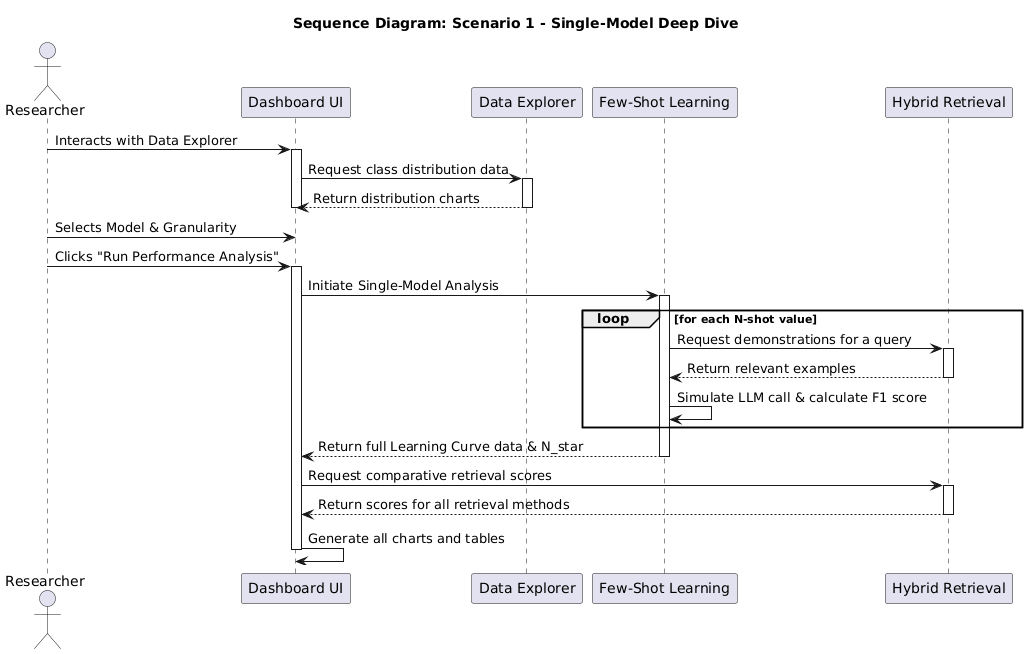

The diagram above was rendered by PlantUML. Its source (embedded in the PNG):
@startuml
' Diagram Title
title Sequence Diagram: Scenario 1 - Single-Model Deep Dive

' Define participants with clear aliases
actor "Researcher" as User
participant "Dashboard UI" as UI
participant "Data Explorer" as Explorer
participant "Few-Shot Learning" as FSL
participant "Hybrid Retrieval" as Retrieval

' --- Configuration steps ---
User -> UI : Interacts with Data Explorer
activate UI
UI -> Explorer : Request class distribution data
activate Explorer
Explorer --> UI : Return distribution charts
deactivate Explorer
deactivate UI

User -> UI : Selects Model & Granularity

' --- Execution and Analysis steps ---
User -> UI : Clicks "Run Performance Analysis"
activate UI

' The UI calls the core logic to get the learning curve
UI -> FSL : Initiate Single-Model Analysis
activate FSL

loop for each N-shot value
    FSL -> Retrieval : Request demonstrations for a query
    activate Retrieval
    Retrieval --> FSL : Return relevant examples
    deactivate Retrieval
    FSL -> FSL : Simulate LLM call & calculate F1 score
end

FSL --> UI : Return full Learning Curve data & N_star
deactivate FSL

' The UI also gets the data for the retrieval comparison table
UI -> Retrieval : Request comparative retrieval scores
activate Retrieval
Retrieval --> UI : Return scores for all retrieval methods
deactivate Retrieval

UI -> UI : Generate all charts and tables

deactivate UI
@enduml